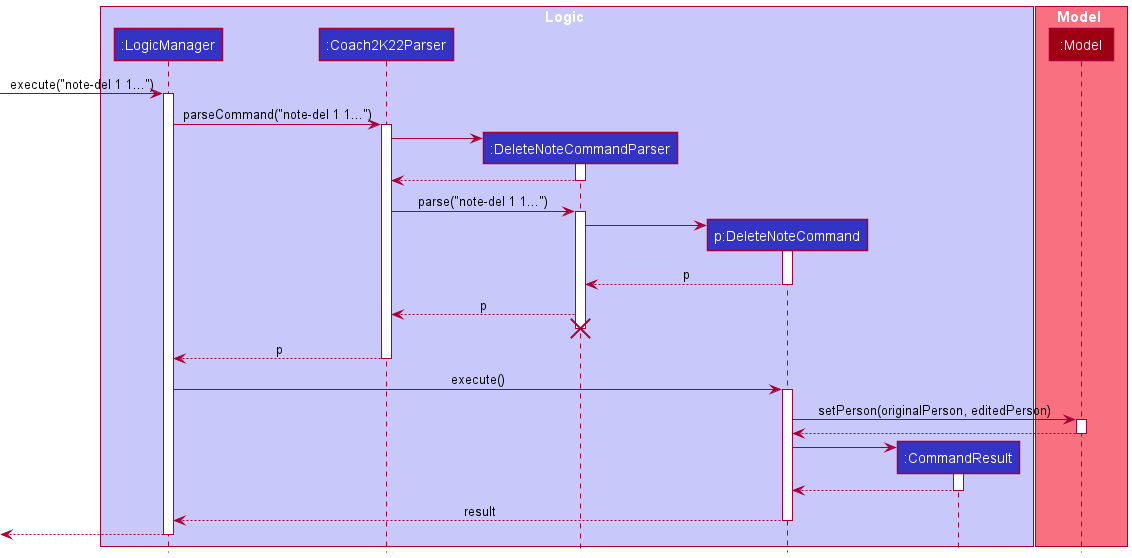

The diagram above was rendered by PlantUML. Its source (embedded in the PNG):
@startuml
!include style.puml

box Logic LOGIC_COLOR_T1
participant ":LogicManager" as LogicManager LOGIC_COLOR
participant ":Coach2K22Parser" as Coach2K22Parser LOGIC_COLOR
participant ":DeleteNoteCommandParser" as DeleteNoteCommandParser LOGIC_COLOR
participant "p:DeleteNoteCommand" as DeleteNoteCommand LOGIC_COLOR
participant ":CommandResult" as CommandResult LOGIC_COLOR
end box

box Model MODEL_COLOR_T1
participant ":Model" as Model MODEL_COLOR
end box

[-> LogicManager : execute("note-del 1 1...")
activate LogicManager

LogicManager -> Coach2K22Parser : parseCommand("note-del 1 1...")
activate Coach2K22Parser

create DeleteNoteCommandParser
Coach2K22Parser -> DeleteNoteCommandParser
activate DeleteNoteCommandParser

DeleteNoteCommandParser --> Coach2K22Parser
deactivate DeleteNoteCommandParser

Coach2K22Parser -> DeleteNoteCommandParser : parse("note-del 1 1...")
activate DeleteNoteCommandParser

create DeleteNoteCommand
DeleteNoteCommandParser -> DeleteNoteCommand
activate DeleteNoteCommand

DeleteNoteCommand --> DeleteNoteCommandParser : p
deactivate DeleteNoteCommand
DeleteNoteCommandParser --> Coach2K22Parser : p

DeleteNoteCommandParser -[hidden]-> Coach2K22Parser
destroy DeleteNoteCommandParser

Coach2K22Parser --> LogicManager : p
deactivate Coach2K22Parser

LogicManager -> DeleteNoteCommand : execute()
activate DeleteNoteCommand

DeleteNoteCommand -> Model : setPerson(originalPerson, editedPerson)
activate Model

Model --> DeleteNoteCommand
deactivate Model

create CommandResult
DeleteNoteCommand -> CommandResult
activate CommandResult

CommandResult --> DeleteNoteCommand
deactivate CommandResult

DeleteNoteCommand --> LogicManager : result
deactivate DeleteNoteCommand

[<--LogicManager
deactivate LogicManager
@enduml